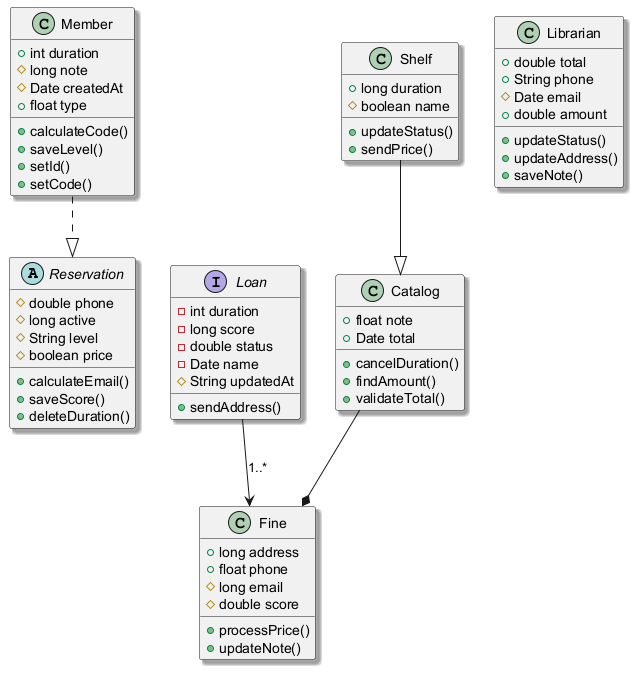

The diagram above was rendered by PlantUML. Its source (embedded in the PNG):
@startuml
skinparam shadowing true
abstract class Reservation {
  #double phone
  #long active
  #String level
  #boolean price
  +calculateEmail()
  +saveScore()
  +deleteDuration()
}
class Member {
  +int duration
  #long note
  #Date createdAt
  +float type
  +calculateCode()
  +saveLevel()
  +setId()
  +setCode()
}
interface Loan {
  -int duration
  -long score
  -double status
  -Date name
  #String updatedAt
  +sendAddress()
}
class Librarian {
  +double total
  +String phone
  #Date email
  +double amount
  +updateStatus()
  +updateAddress()
  +saveNote()
}
class Catalog {
  +float note
  +Date total
  +cancelDuration()
  +findAmount()
  +validateTotal()
}
class Shelf {
  +long duration
  #boolean name
  +updateStatus()
  +sendPrice()
}
class Fine {
  +long address
  +float phone
  #long email
  #double score
  +processPrice()
  +updateNote()
}
Catalog --* Fine
Member ..|> Reservation
Shelf --|> Catalog
Loan --> Fine : "1..*"
@enduml